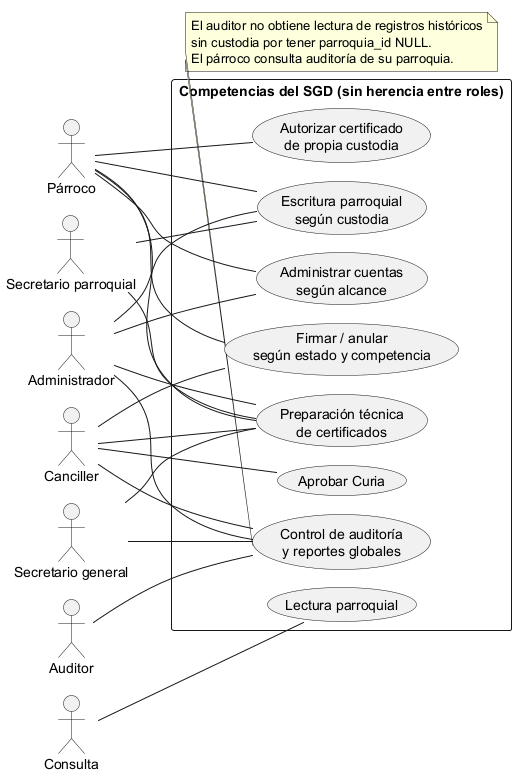

The diagram above was rendered by PlantUML. Its source (embedded in the PNG):
@startuml
!pragma layout smetana
left to right direction
actor Administrador as A
actor Párroco as P
actor "Secretario parroquial" as S
actor "Secretario general" as G
actor Canciller as C
actor Auditor as AU
actor Consulta as Q
rectangle "Competencias del SGD (sin herencia entre roles)" {
 usecase "Escritura parroquial\nsegún custodia" as E
 usecase "Preparación técnica\nde certificados" as T
 usecase "Autorizar certificado\nde propia custodia" as O
 usecase "Aprobar Curia" as AC
 usecase "Firmar / anular\nsegún estado y competencia" as F
 usecase "Control de auditoría\ny reportes globales" as R
 usecase "Administrar cuentas\nsegún alcance" as U
 usecase "Lectura parroquial" as L
}
A -- E
P -- E
S -- E
A -- T
P -- T
S -- T
G -- T
C -- T
P -- O
C -- AC
P -- F
C -- F
A -- R
G -- R
C -- R
AU -- R
A -- U
P -- U
Q -- L
note bottom of R
 El auditor no obtiene lectura de registros históricos
 sin custodia por tener parroquia_id NULL.
 El párroco consulta auditoría de su parroquia.
end note
@enduml